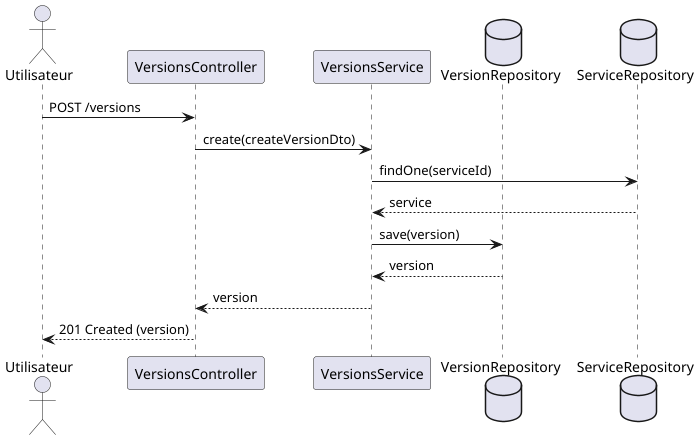

The diagram above was rendered by PlantUML. Its source (embedded in the PNG):
@startuml
actor Utilisateur
participant "VersionsController" as VersionsController
participant "VersionsService" as VersionsService
database "VersionRepository" as VersionRepo
database "ServiceRepository" as ServiceRepo

Utilisateur -> VersionsController : POST /versions
VersionsController -> VersionsService : create(createVersionDto)
VersionsService -> ServiceRepo : findOne(serviceId)
ServiceRepo --> VersionsService : service
VersionsService -> VersionRepo : save(version)
VersionRepo --> VersionsService : version
VersionsService --> VersionsController : version
VersionsController --> Utilisateur : 201 Created (version)
@enduml